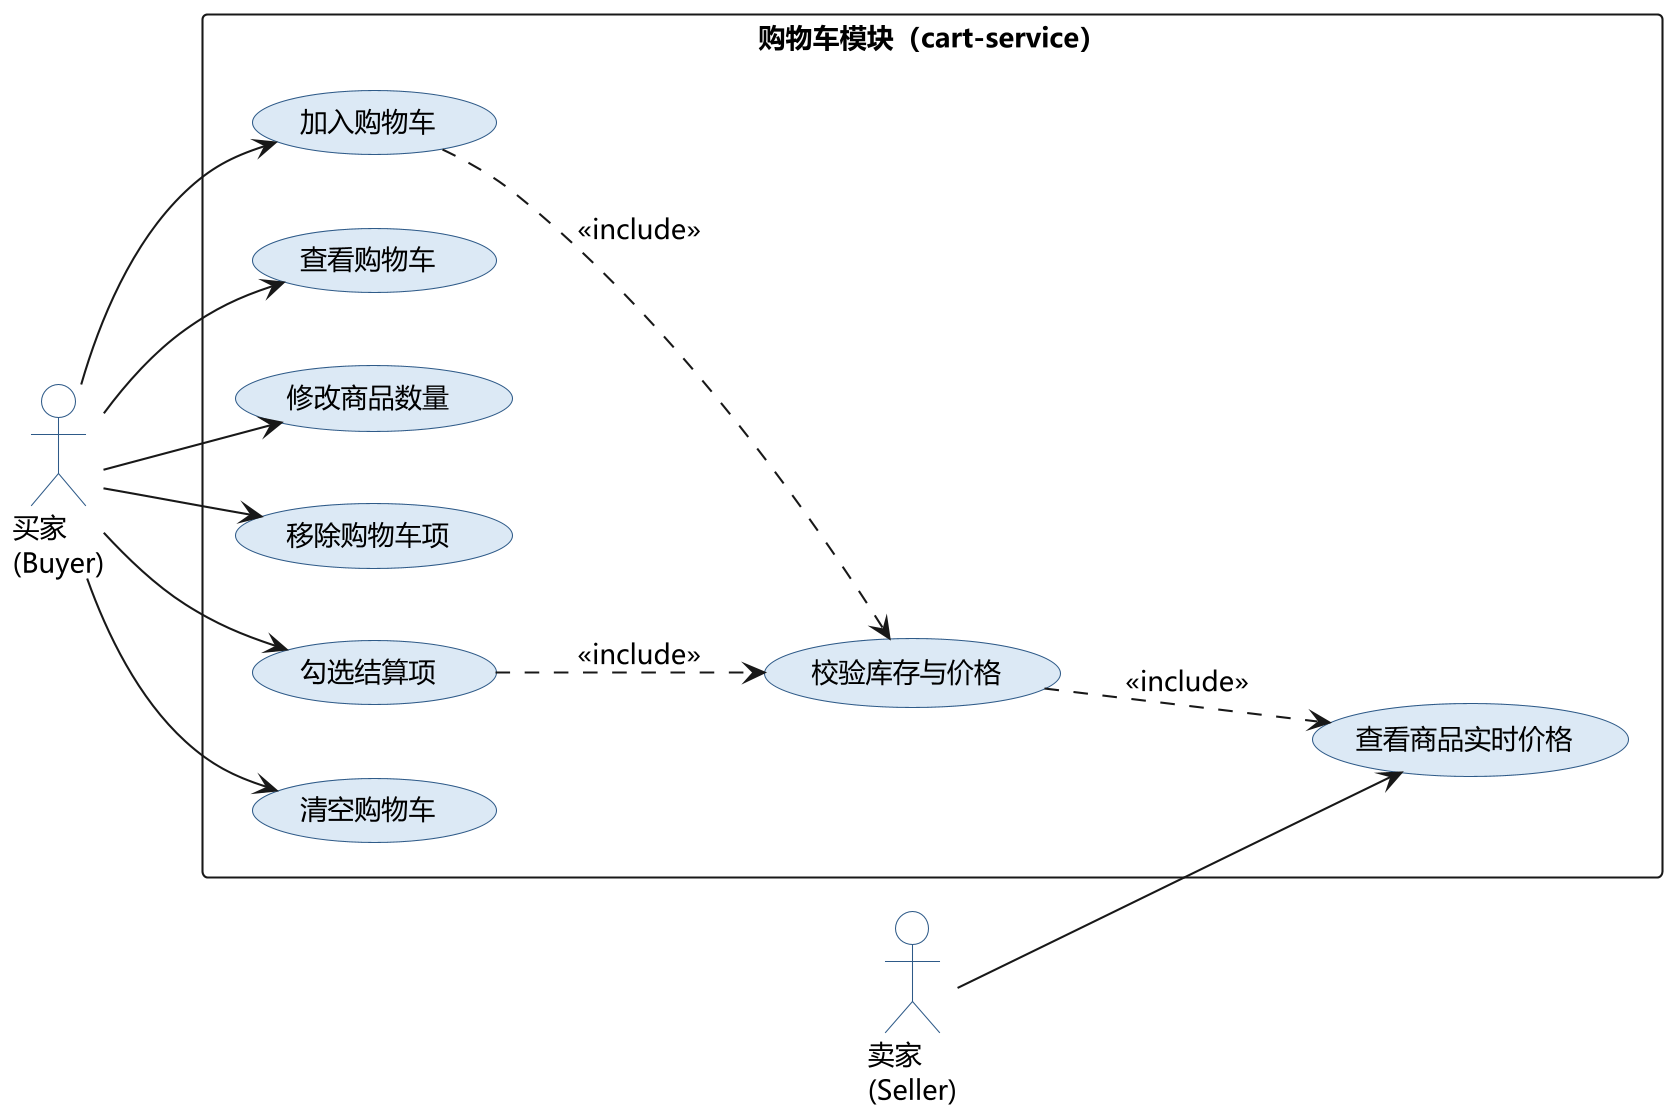

The diagram above was rendered by PlantUML. Its source (embedded in the PNG):
@startuml fig2-3_uc_cart
skinparam dpi 200
skinparam defaultFontName Microsoft YaHei
skinparam defaultFontSize 13
skinparam usecase {
  BackgroundColor #DCE9F5
  BorderColor #2E5A88
  FontSize 13
}
skinparam actor {
  BackgroundColor #FFFFFF
  BorderColor #2E5A88
}
left to right direction

actor "买家\n(Buyer)" as B
actor "卖家\n(Seller)" as S

rectangle "购物车模块（cart-service）" as M {
  usecase "加入购物车" as UC1
  usecase "查看购物车" as UC2
  usecase "修改商品数量" as UC3
  usecase "移除购物车项" as UC4
  usecase "勾选结算项" as UC5
  usecase "清空购物车" as UC6
  usecase "校验库存与价格" as UC7
  usecase "查看商品实时价格" as UC8
}

B --> UC1
B --> UC2
B --> UC3
B --> UC4
B --> UC5
B --> UC6

UC1 ..> UC7 : <<include>>
UC5 ..> UC7 : <<include>>
UC7 ..> UC8 : <<include>>
S --> UC8
@enduml